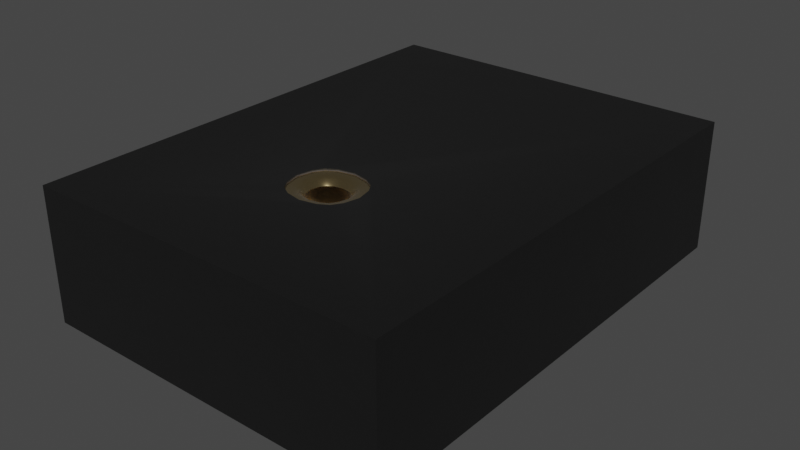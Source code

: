 # Source: MK_SPK0641HT4H-1.blend  (saved by Blender 3.2.14; exported with 4.5.12 LTS)
import bpy
from mathutils import Matrix  # noqa: F401  (used for matrix-valued properties, if any)

bpy.ops.wm.read_factory_settings(use_empty=True)
scene = bpy.context.scene
scene.name = 'Scene'

# ---- collections
col_collection = bpy.data.collections.new('Collection'); scene.collection.children.link(col_collection)

# ---- materials (node trees are filled in below, after node groups)
mat_metal_goldpins_1 = bpy.data.materials.new('metal_goldpins_1')
mat_metal_goldpins_1.alpha_threshold = 0.0
mat_metal_goldpins_1.use_transparent_shadow = False
mat_metal_goldpins_1.preview_render_type = 'CUBE'
mat_metal_goldpins_1.diffuse_color = (0.5, 0.4018, 0.08046, 1.0)
mat_metal_goldpins_1.specular_color = (0.01, 0.05, 0.01)
mat_metal_goldpins_1.roughness = 0.5
mat_plastic_chip_detailed = bpy.data.materials.new('plastic_chip_detailed')
mat_plastic_chip_detailed.use_transparent_shadow = False
mat_plastic_chip_detailed.preview_render_type = 'CUBE'

# ---- node groups
ng_auto_smooth = bpy.data.node_groups.new('Auto Smooth', 'GeometryNodeTree')
_s = ng_auto_smooth.interface.new_socket(name='Geometry', in_out='OUTPUT', socket_type='NodeSocketGeometry')
_s = ng_auto_smooth.interface.new_socket(name='Geometry', in_out='INPUT', socket_type='NodeSocketGeometry')
_s = ng_auto_smooth.interface.new_socket(name='Angle', in_out='INPUT', socket_type='NodeSocketFloat')
_s.subtype = 'ANGLE'
_s.min_value = 0.0
_s.max_value = 3.142
ng_auto_smooth.is_modifier = True
_N = ng_auto_smooth.nodes; _L = ng_auto_smooth.links
n0 = _N.new('NodeGroupOutput'); n0.name = 'Group Output'; n0.location = (480, -100)
n1 = _N.new('NodeGroupInput'); n1.name = 'Group Input'; n1.location = (-420, -300)
n2 = _N.new('NodeGroupInput'); n2.name = 'Group Input.001'; n2.location = (-60, -100)
n3 = _N.new('GeometryNodeSetShadeSmooth'); n3.name = 'Set Shade Smooth'; n3.location = (120, -100)
n3.domain = 'EDGE'
n4 = _N.new('GeometryNodeSetShadeSmooth'); n4.name = 'Set Shade Smooth.001'; n4.location = (300, -100)
n5 = _N.new('GeometryNodeInputMeshEdgeAngle'); n5.name = 'Edge Angle'; n5.location = (-420, -220)
n6 = _N.new('GeometryNodeInputEdgeSmooth'); n6.name = 'Is Edge Smooth'; n6.location = (-60, -160)
n7 = _N.new('GeometryNodeInputShadeSmooth'); n7.name = 'Is Face Smooth'; n7.location = (-240, -340)
n8 = _N.new('FunctionNodeBooleanMath'); n8.name = 'Boolean Math'; n8.location = (-60, -220)
n9 = _N.new('FunctionNodeCompare'); n9.name = 'Compare'; n9.location = (-240, -180)
n9.operation = 'LESS_EQUAL'
_L.new(n5.outputs[0], n9.inputs[0])
_L.new(n4.outputs[0], n0.inputs[0])
_L.new(n1.outputs[1], n9.inputs[1])
_L.new(n9.outputs[0], n8.inputs[0])
_L.new(n7.outputs[0], n8.inputs[1])
_L.new(n2.outputs[0], n3.inputs[0])
_L.new(n6.outputs[0], n3.inputs[1])
_L.new(n3.outputs[0], n4.inputs[0])
_L.new(n8.outputs[0], n3.inputs[2])
n0.is_active_output = True

# ---- material node trees
mat_metal_goldpins_1.use_nodes = True; mat_metal_goldpins_1.node_tree.nodes.clear()
_N = mat_metal_goldpins_1.node_tree.nodes; _L = mat_metal_goldpins_1.node_tree.links
n0 = _N.new('ShaderNodeOutputMaterial'); n0.name = 'Material Output'; n0.location = (398, 300)
n1 = _N.new('ShaderNodeBsdfPrincipled'); n1.name = 'Principled BSDF'; n1.location = (108, 300)
n1.distribution = 'GGX'
n1.subsurface_method = 'BURLEY'
n1.inputs[1].default_value = 1.0
n1.inputs[2].default_value = 0.1841
n1.inputs[3].default_value = 1.45
n1.inputs[8].default_value = 1.0
n1.inputs[10].default_value = 0.02727
n1.inputs[13].default_value = 0.475
n1.inputs[20].default_value = 0.2891
n1.inputs[24].default_value = 0.03545
n1.inputs[27].default_value = (0.0, 0.0, 0.0, 1.0)
n1.inputs[28].default_value = 1.0
n2 = _N.new('ShaderNodeMapping'); n2.name = 'Mapping'; n2.location = (-783, 233)
n2.vector_type = 'VECTOR'
n2.inputs[3].default_value = (29.8, 40.0, 1.0)
n3 = _N.new('ShaderNodeTexCoord'); n3.name = 'Texture Coordinate'; n3.location = (-1071, 295)
n4 = _N.new('ShaderNodeTexNoise'); n4.name = 'Noise Texture'; n4.location = (-553, 188)
n4.inputs[3].default_value = 13.2
n4.inputs[4].default_value = 0.8833
n4.inputs[8].default_value = 4.0
n5 = _N.new('ShaderNodeValToRGB'); n5.name = 'ColorRamp'; n5.location = (-286, 264)
while len(n5.color_ramp.elements) > 1: n5.color_ramp.elements.remove(n5.color_ramp.elements[-1])
n5.color_ramp.elements[0].position = 0.3295; n5.color_ramp.elements[0].color = (0.9756, 0.7616, 0.4151, 1.0)
_e = n5.color_ramp.elements.new(0.8); _e.color = (0.2997, 0.2211, 0.05513, 1.0)
n6 = _N.new('ShaderNodeMix'); n6.name = 'Mix'; n6.location = (-62, 180)
n6.data_type = 'RGBA'
n6.inputs[0].default_value = 0.02727
n6.inputs[7].default_value = (0.5518, 0.2626, 0.03915, 1.0)
_L.new(n1.outputs[0], n0.inputs[0])
_L.new(n2.outputs[0], n4.inputs[0])
_L.new(n3.outputs[0], n2.inputs[0])
_L.new(n4.outputs[0], n5.inputs[0])
_L.new(n5.outputs[0], n6.inputs[6])
_L.new(n6.outputs[2], n1.inputs[0])
n0.is_active_output = True
mat_plastic_chip_detailed.use_nodes = True; mat_plastic_chip_detailed.node_tree.nodes.clear()
_N = mat_plastic_chip_detailed.node_tree.nodes; _L = mat_plastic_chip_detailed.node_tree.links
n0 = _N.new('ShaderNodeTexVoronoi'); n0.name = 'Voronoi Texture'; n0.location = (-17912, 1250)
n1 = _N.new('ShaderNodeOutputMaterial'); n1.name = 'Material Output'; n1.location = (1872, 639)
n2 = _N.new('ShaderNodeNewGeometry'); n2.name = 'Geometry'; n2.location = (961, 1090)
n3 = _N.new('ShaderNodeValToRGB'); n3.name = 'ColorRamp.007'; n3.location = (1181, 773)
while len(n3.color_ramp.elements) > 1: n3.color_ramp.elements.remove(n3.color_ramp.elements[-1])
n3.color_ramp.elements[0].position = 0.3182; n3.color_ramp.elements[0].color = (0.5119, 0.5119, 0.5119, 1.0)
_e = n3.color_ramp.elements.new(0.75); _e.color = (1.0, 0.8921, 0.9277, 1.0)
n4 = _N.new('ShaderNodeTexCoord'); n4.name = 'Texture Coordinate.001'; n4.location = (351, 244)
n5 = _N.new('ShaderNodeBump'); n5.name = 'Bump.001'; n5.location = (1139, 402)
n5.inputs[0].default_value = 0.04
n5.inputs[1].default_value = 1.0
n5.inputs[2].default_value = 1.0
n6 = _N.new('ShaderNodeBsdfPrincipled'); n6.name = 'Principled BSDF'; n6.location = (1501, 615)
n6.distribution = 'GGX'
n6.subsurface_method = 'BURLEY'
n6.inputs[3].default_value = 1.45
n6.inputs[27].default_value = (0.0, 0.0, 0.0, 1.0)
n6.inputs[28].default_value = 1.0
n7 = _N.new('ShaderNodeValToRGB'); n7.name = 'ColorRamp.006'; n7.location = (1181, 1056)
while len(n7.color_ramp.elements) > 1: n7.color_ramp.elements.remove(n7.color_ramp.elements[-1])
n7.color_ramp.elements[0].position = 0.5023; n7.color_ramp.elements[0].color = (0.006974, 0.006974, 0.006974, 1.0)
_e = n7.color_ramp.elements.new(0.5523); _e.color = (0.06171, 0.05594, 0.05776, 1.0)
n8 = _N.new('ShaderNodeTexNoise'); n8.name = 'Noise Texture.002'; n8.location = (690, 352)
n8.inputs[3].default_value = 8.0
n9 = _N.new('ShaderNodeBump'); n9.name = 'Bump'; n9.location = (843, 652)
n9.inputs[0].default_value = 0.1
n9.inputs[1].default_value = 1.0
n9.inputs[2].default_value = 1.0
_L.new(n2.outputs[7], n7.inputs[0])
_L.new(n7.outputs[0], n6.inputs[0])
_L.new(n2.outputs[7], n3.inputs[0])
_L.new(n3.outputs[0], n6.inputs[2])
_L.new(n8.outputs[0], n5.inputs[3])
_L.new(n9.outputs[0], n5.inputs[4])
_L.new(n5.outputs[0], n6.inputs[5])
_L.new(n6.outputs[0], n1.inputs[0])
_L.new(n4.outputs[2], n8.inputs[0])
n1.is_active_output = True

# ---- world
world_world = bpy.data.worlds.new('World'); scene.world = world_world
world_world.use_nodes = True; world_world.node_tree.nodes.clear()
_N = world_world.node_tree.nodes; _L = world_world.node_tree.links
n0 = _N.new('ShaderNodeOutputWorld'); n0.name = 'World Output'; n0.location = (300, 300)
n1 = _N.new('ShaderNodeBackground'); n1.name = 'Background'; n1.location = (10, 300)
n1.inputs[0].default_value = (0.05088, 0.05088, 0.05088, 1.0)
_L.new(n1.outputs[0], n0.inputs[0])
n0.is_active_output = True
world_world.color = (0.05088, 0.05088, 0.05088)
world_world.use_sun_shadow = False
world_world.sun_shadow_jitter_overblur = 0.0

# ---- meshes
me_shape_9_indexedfaceset = bpy.data.meshes.new('SHAPE_9_IndexedFaceSet')
me_shape_9_indexedfaceset.from_pydata([(-0.2382, -0.435, 0.0), (-0.09646, -0.435, 0.0), (-0.5906, 0.7874, 0.03937), (0.5906, 0.7874, 0.03937), (0.08393, -0.2229, 0.4724), (0.08393, -0.3823, 0.4724), (-0.5906, -0.7874, 0.03937), (-0.08393, -0.3823, 0.4724), (-0.08393, -0.2229, 0.4724), (0.5906, -0.7874, 0.03937), (-0.09646, -0.09646, 0.0), (-0.2382, -0.09646, 0.0), (-0.2382, -0.09646, 0.03937), (-0.2382, -0.435, 0.03937), (-0.09646, -0.435, 0.03937), (-0.09646, -0.09646, 0.03937), (-0.2382, 0.435, 0.03937), (-0.09646, 0.09646, 0.0), (-0.2382, 0.09646, 0.03937), (-0.09646, 0.09646, 0.03937), (-0.2382, 0.435, 0.0), (-0.2382, 0.09646, 0.0), (-0.09646, 0.435, 0.0), (-0.09646, 0.435, 0.03937), (0.09646, 0.09646, 0.0), (0.2382, 0.435, 0.0), (0.09646, 0.09646, 0.03937), (0.09646, 0.435, 0.0), (0.2382, 0.435, 0.03937), (0.2382, 0.09646, 0.0), (0.09646, 0.435, 0.03937), (0.2382, 0.09646, 0.03937), (0.09646, -0.435, 0.03937), (0.09646, -0.09646, 0.0), (0.09646, -0.09646, 0.03937), (0.2382, -0.435, 0.0), (0.09646, -0.435, 0.0), (0.2382, -0.09646, 0.0), (0.2382, -0.09646, 0.03937), (0.2382, -0.435, 0.03937), (-0.2431, -0.7252, 0.03937), (0.2431, -0.7252, 0.0), (0.2431, -0.7252, 0.03937), (-0.2431, -0.6228, 0.03937), (0.2431, -0.6228, 0.03937), (-0.2431, -0.7252, 0.0), (-0.2431, -0.6228, 0.0), (0.2431, -0.6228, 0.0), (-0.5283, -0.44, 0.03937), (-0.5283, 0.44, 0.03937), (-0.426, -0.44, 0.03937), (-0.426, -0.44, 0.0), (-0.426, 0.44, 0.03937), (-0.5283, -0.44, 0.0), (-0.5283, 0.44, 0.0), (-0.426, 0.44, 0.0), (-0.2431, 0.7252, 0.0), (-0.2431, 0.6228, 0.03937), (0.2431, 0.6228, 0.03937), (-0.2431, 0.6228, 0.0), (0.2431, 0.6228, 0.0), (0.2431, 0.7252, 0.0), (-0.2431, 0.7252, 0.03937), (0.2431, 0.7252, 0.03937), (0.5283, 0.44, 0.0), (0.426, -0.44, 0.03937), (0.5283, -0.44, 0.03937), (0.426, 0.44, 0.0), (0.426, -0.44, 0.0), (0.5283, -0.44, 0.0), (0.426, 0.44, 0.03937), (0.5283, 0.44, 0.03937), (0.5906, 0.7874, 0.4724), (0.5906, -0.7874, 0.4724), (-0.5906, -0.7874, 0.4724), (-0.5906, 0.7874, 0.4724), (0.1037, -0.3519, 0.4724), (0.1149, -0.3026, 0.4724), (-0.1149, -0.3026, 0.4724), (3.598e-11, -0.1935, 0.4724), (3.598e-11, -0.4117, 0.4724), (-0.1037, -0.2533, 0.4724), (0.05187, -0.2041, 0.4724), (-0.05187, -0.4011, 0.4724), (0.1037, -0.2533, 0.4724), (-0.1037, -0.3519, 0.4724), (-0.05187, -0.2041, 0.4724), (0.05187, -0.4011, 0.4724), (0.08393, -0.2229, 0.4664), (0.08393, -0.3823, 0.4664), (-0.08393, -0.3823, 0.4664), (-0.08393, -0.2229, 0.4664), (0.1037, -0.3519, 0.4664), (0.1149, -0.3026, 0.4664), (-0.1149, -0.3026, 0.4664), (3.598e-11, -0.1935, 0.4664), (3.598e-11, -0.4117, 0.4664), (-0.1037, -0.2533, 0.4664), (0.05187, -0.2041, 0.4664), (-0.05187, -0.4011, 0.4664), (0.1037, -0.2533, 0.4664), (-0.1037, -0.3519, 0.4664), (-0.05187, -0.2041, 0.4664), (0.05187, -0.4011, 0.4664), (0.06569, -0.2402, 0.4653), (0.06569, -0.365, 0.4653), (-0.06569, -0.365, 0.4653), (-0.06569, -0.2402, 0.4653), (0.0812, -0.3411, 0.4653), (0.08992, -0.3026, 0.4653), (-0.08992, -0.3026, 0.4653), (-1.312e-10, -0.2172, 0.4653), (-1.312e-10, -0.388, 0.4653), (-0.0812, -0.264, 0.4653), (0.0406, -0.2255, 0.4653), (-0.0406, -0.3797, 0.4653), (0.0812, -0.264, 0.4653), (-0.0812, -0.3411, 0.4653), (-0.0406, -0.2255, 0.4653), (0.0406, -0.3797, 0.4653), (0.05609, -0.2493, 0.4585), (0.05609, -0.3559, 0.4585), (-0.05609, -0.3559, 0.4585), (-0.05609, -0.2493, 0.4585), (0.06933, -0.3355, 0.4585), (0.07678, -0.3026, 0.4585), (-0.07678, -0.3026, 0.4585), (-1.12e-10, -0.2297, 0.4585), (-1.12e-10, -0.3755, 0.4585), (-0.06933, -0.2697, 0.4585), (0.03467, -0.2368, 0.4585), (-0.03467, -0.3684, 0.4585), (0.06933, -0.2697, 0.4585), (-0.06933, -0.3355, 0.4585), (-0.03467, -0.2368, 0.4585), (0.03467, -0.3684, 0.4585), (0.04686, -0.2581, 0.4426), (0.04686, -0.3471, 0.4426), (-0.04686, -0.3471, 0.4426), (-0.04686, -0.2581, 0.4426), (0.05792, -0.3301, 0.4426), (0.06414, -0.3026, 0.4426), (-0.06414, -0.3026, 0.4426), (-1.365e-10, -0.2417, 0.4426), (-1.365e-10, -0.3635, 0.4426), (-0.05792, -0.2751, 0.4426), (0.02896, -0.2476, 0.4426), (-0.02896, -0.3576, 0.4426), (0.05792, -0.2751, 0.4426), (-0.05792, -0.3301, 0.4426), (-0.02896, -0.2476, 0.4426), (0.02896, -0.3576, 0.4426), (0.04686, -0.2581, 0.3719), (0.04686, -0.3471, 0.3719), (-0.04686, -0.3471, 0.3719), (-0.04686, -0.2581, 0.3719), (0.05792, -0.3301, 0.3719), (0.06414, -0.3026, 0.3719), (-0.06414, -0.3026, 0.3719), (-1.365e-10, -0.2417, 0.3719), (-1.365e-10, -0.3635, 0.3719), (-0.05792, -0.2751, 0.3719), (0.02896, -0.2476, 0.3719), (-0.02896, -0.3576, 0.3719), (0.05792, -0.2751, 0.3719), (-0.05792, -0.3301, 0.3719), (-0.02896, -0.2476, 0.3719), (0.02896, -0.3576, 0.3719), (0.04686, -0.2581, 0.3719), (0.04686, -0.3471, 0.3719), (-0.04686, -0.3471, 0.3719), (-0.04686, -0.2581, 0.3719), (0.05792, -0.3301, 0.3719), (0.06414, -0.3026, 0.3719), (-0.06414, -0.3026, 0.3719), (-1.365e-10, -0.2417, 0.3719), (-1.365e-10, -0.3635, 0.3719), (-0.05792, -0.2751, 0.3719), (0.02896, -0.2476, 0.3719), (-0.02896, -0.3576, 0.3719), (0.05792, -0.2751, 0.3719), (-0.05792, -0.3301, 0.3719), (-0.02896, -0.2476, 0.3719), (0.02896, -0.3576, 0.3719), (0.0, -0.3026, 0.3719)], [], [(14, 1, 0), (14, 0, 13), (3, 75, 2), (3, 72, 75), (9, 72, 3), (9, 73, 72), (6, 73, 9), (6, 74, 73), (2, 74, 6), (2, 75, 74), (2, 9, 3), (2, 6, 9), (13, 0, 11), (13, 11, 12), (14, 10, 1), (14, 15, 10), (15, 11, 10), (15, 12, 11), (10, 11, 0), (10, 0, 1), (15, 13, 12), (15, 14, 13), (18, 21, 20), (18, 20, 16), (19, 22, 17), (19, 23, 22), (19, 17, 21), (19, 21, 18), (23, 20, 22), (23, 16, 20), (22, 20, 21), (22, 21, 17), (23, 18, 16), (23, 19, 18), (26, 24, 27), (26, 27, 30), (31, 25, 29), (31, 28, 25), (31, 29, 24), (31, 24, 26), (28, 27, 25), (28, 30, 27), (25, 27, 24), (25, 24, 29), (28, 26, 30), (28, 31, 26), (32, 36, 33), (32, 33, 34), (39, 37, 35), (39, 38, 37), (39, 35, 36), (39, 36, 32), (38, 33, 37), (38, 34, 33), (37, 33, 36), (37, 36, 35), (38, 32, 34), (38, 39, 32), (40, 45, 46), (40, 46, 43), (42, 47, 41), (42, 44, 47), (42, 41, 45), (42, 45, 40), (44, 46, 47), (44, 43, 46), (47, 46, 45), (47, 45, 41), (44, 40, 43), (44, 42, 40), (48, 53, 54), (48, 54, 49), (50, 55, 51), (50, 52, 55), (50, 51, 53), (50, 53, 48), (52, 54, 55), (52, 49, 54), (55, 54, 53), (55, 53, 51), (52, 48, 49), (52, 50, 48), (57, 59, 56), (57, 56, 62), (58, 61, 60), (58, 63, 61), (58, 60, 59), (58, 59, 57), (63, 56, 61), (63, 62, 56), (61, 56, 59), (61, 59, 60), (63, 57, 62), (63, 58, 57), (65, 68, 67), (65, 67, 70), (66, 64, 69), (66, 71, 64), (66, 69, 68), (66, 68, 65), (71, 67, 64), (71, 70, 67), (64, 67, 68), (64, 68, 69), (71, 65, 70), (71, 66, 65), (5, 76, 77, 84, 4, 72, 73), (8, 81, 78, 85, 7, 74, 75), (4, 82, 79, 86, 8, 75, 72), (7, 83, 80, 87, 5, 73, 74), (8, 86, 102, 91), (81, 8, 91, 97), (80, 83, 99, 96), (84, 77, 93, 100), (82, 4, 88, 98), (79, 82, 98, 95), (85, 78, 94, 101), (83, 7, 90, 99), (77, 76, 92, 93), (86, 79, 95, 102), (87, 80, 96, 103), (78, 81, 97, 94), (5, 87, 103, 89), (7, 85, 101, 90), (76, 5, 89, 92), (4, 84, 100, 88), (90, 101, 117, 106), (99, 90, 106, 115), (88, 100, 116, 104), (91, 102, 118, 107), (96, 99, 115, 112), (100, 93, 109, 116), (95, 98, 114, 111), (101, 94, 110, 117), (89, 103, 119, 105), (93, 92, 108, 109), (102, 95, 111, 118), (92, 89, 105, 108), (103, 96, 112, 119), (97, 91, 107, 113), (94, 97, 113, 110), (98, 88, 104, 114), (119, 112, 128, 135), (113, 107, 123, 129), (110, 113, 129, 126), (114, 104, 120, 130), (106, 117, 133, 122), (115, 106, 122, 131), (104, 116, 132, 120), (107, 118, 134, 123), (112, 115, 131, 128), (116, 109, 125, 132), (111, 114, 130, 127), (117, 110, 126, 133), (105, 119, 135, 121), (109, 108, 124, 125), (118, 111, 127, 134), (108, 105, 121, 124), (127, 130, 146, 143), (133, 126, 142, 149), (121, 135, 151, 137), (125, 124, 140, 141), (134, 127, 143, 150), (124, 121, 137, 140), (135, 128, 144, 151), (129, 123, 139, 145), (126, 129, 145, 142), (130, 120, 136, 146), (122, 133, 149, 138), (131, 122, 138, 147), (120, 132, 148, 136), (123, 134, 150, 139), (128, 131, 147, 144), (132, 125, 141, 148), (147, 138, 154, 163), (136, 148, 164, 152), (139, 150, 166, 155), (144, 147, 163, 160), (148, 141, 157, 164), (143, 146, 162, 159), (149, 142, 158, 165), (137, 151, 167, 153), (141, 140, 156, 157), (150, 143, 159, 166), (140, 137, 153, 156), (151, 144, 160, 167), (145, 139, 155, 161), (142, 145, 161, 158), (146, 136, 152, 162), (138, 149, 165, 154), (167, 160, 176, 183), (161, 155, 171, 177), (158, 161, 177, 174), (162, 152, 168, 178), (154, 165, 181, 170), (163, 154, 170, 179), (152, 164, 180, 168), (155, 166, 182, 171), (160, 163, 179, 176), (164, 157, 173, 180), (159, 162, 178, 175), (165, 158, 174, 181), (153, 167, 183, 169), (157, 156, 172, 173), (166, 159, 175, 182), (156, 153, 169, 172), (175, 178, 184), (181, 174, 184), (169, 183, 184), (173, 172, 184), (182, 175, 184), (172, 169, 184), (183, 176, 184), (177, 171, 184), (174, 177, 184), (178, 168, 184), (170, 181, 184), (179, 170, 184), (168, 180, 184), (171, 182, 184), (176, 179, 184), (180, 173, 184)])
me_shape_9_indexedfaceset.polygons.foreach_set('use_smooth', [True] * 222)
me_shape_9_indexedfaceset.polygons.foreach_set('material_index', [0, 0, 1, 1, 1, 1, 1, 1, 1, 1, 1, 1, 0, 0, 0, 0, 0, 0, 0, 0, 0, 0, 0, 0, 0, 0, 0, 0, 0, 0, 0, 0, 0, 0, 0, 0, 0, 0, 0, 0, 0, 0, 0, 0, 0, 0, 0, 0, 0, 0, 0, 0, 0, 0, 0, 0, 0, 0, 0, 0, 0, 0, 0, 0, 0, 0, 0, 0, 0, 0, 0, 0, 0, 0, 0, 0, 0, 0, 0, 0, 0, 0, 0, 0, 0, 0, 0, 0, 0, 0, 0, 0, 0, 0, 0, 0, 0, 0, 0, 0, 0, 0, 0, 0, 0, 0, 1, 1, 1, 1, 1, 1, 1, 1, 1, 1, 1, 1, 1, 1, 1, 1, 1, 1, 1, 1, 0, 0, 0, 0, 0, 0, 0, 0, 0, 0, 0, 0, 0, 0, 0, 0, 0, 0, 0, 0, 0, 0, 0, 0, 0, 0, 0, 0, 0, 0, 0, 0, 0, 0, 0, 0, 0, 0, 0, 0, 0, 0, 0, 0, 0, 0, 0, 0, 0, 0, 0, 0, 0, 0, 0, 0, 0, 0, 0, 0, 0, 0, 0, 0, 1, 1, 1, 1, 1, 1, 1, 1, 1, 1, 1, 1, 1, 1, 1, 1, 1, 1, 1, 1, 1, 1, 1, 1, 1, 1, 1, 1, 1, 1, 1, 1])
_uv = me_shape_9_indexedfaceset.uv_layers.new(name='UVMap')
_uv.uv.foreach_set('vector', [0.4387, 0.4958, 0.4387, 0.4708, 0.3487, 0.4708, 0.4387, 0.4958, 0.3487, 0.4708, 0.3487, 0.4958, 0.875, 0.3429, 0.125, 0.6179, 0.125, 0.3429, 0.875, 0.3429, 0.875, 0.6179, 0.125, 0.6179, 0.03921, 0.3429, 1.039, 0.6179, 1.039, 0.3429, 0.03921, 0.3429, 0.03921, 0.6179, 1.039, 0.6179, 0.125, 0.3429, 0.875, 0.6179, 0.875, 0.3429, 0.125, 0.3429, 0.125, 0.6179, 0.875, 0.6179, 1.039, 0.3429, 0.03921, 0.6179, 0.03921, 0.3429, 1.039, 0.3429, 1.039, 0.6179, 0.03921, 0.6179, 0.125, 1.039, 0.875, 0.03921, 0.875, 1.039, 0.125, 1.039, 0.125, 0.03921, 0.875, 0.03921, 0.2237, 0.4958, 0.2237, 0.4708, 0.4387, 0.4708, 0.2237, 0.4958, 0.4387, 0.4708, 0.4387, 0.4958, 0.2237, 0.4958, 0.4387, 0.4708, 0.2237, 0.4708, 0.2237, 0.4958, 0.4387, 0.4958, 0.4387, 0.4708, 0.4387, 0.4958, 0.3487, 0.4708, 0.4387, 0.4708, 0.4387, 0.4958, 0.3487, 0.4958, 0.3487, 0.4708, 0.4387, 0.4387, 0.3487, 0.4387, 0.3487, 0.2237, 0.4387, 0.4387, 0.3487, 0.2237, 0.4387, 0.2237, 0.4387, 0.4387, 0.3487, 0.2237, 0.3487, 0.4387, 0.4387, 0.4387, 0.4387, 0.2237, 0.3487, 0.2237, 0.5612, 0.4958, 0.5612, 0.4708, 0.7763, 0.4708, 0.5612, 0.4958, 0.7763, 0.4708, 0.7763, 0.4958, 0.5612, 0.4958, 0.7763, 0.4708, 0.5612, 0.4708, 0.5612, 0.4958, 0.7763, 0.4958, 0.7763, 0.4708, 0.4387, 0.4958, 0.4387, 0.4708, 0.3487, 0.4708, 0.4387, 0.4958, 0.3487, 0.4708, 0.3487, 0.4958, 0.4387, 0.4958, 0.3487, 0.4708, 0.4387, 0.4708, 0.4387, 0.4958, 0.3487, 0.4958, 0.3487, 0.4708, 0.4387, 0.7763, 0.3487, 0.7763, 0.3487, 0.5612, 0.4387, 0.7763, 0.3487, 0.5612, 0.4387, 0.5612, 0.4387, 0.7763, 0.3487, 0.5612, 0.3487, 0.7763, 0.4387, 0.7763, 0.4387, 0.5612, 0.3487, 0.5612, 0.5612, 0.4958, 0.5612, 0.4708, 0.7763, 0.4708, 0.5612, 0.4958, 0.7763, 0.4708, 0.7763, 0.4958, 0.5612, 0.4958, 0.7763, 0.4708, 0.5612, 0.4708, 0.5612, 0.4958, 0.7763, 0.4958, 0.7763, 0.4708, 0.6513, 0.4958, 0.6513, 0.4708, 0.5612, 0.4708, 0.6513, 0.4958, 0.5612, 0.4708, 0.5612, 0.4958, 0.6513, 0.4958, 0.5612, 0.4708, 0.6513, 0.4708, 0.6513, 0.4958, 0.5612, 0.4958, 0.5612, 0.4708, 0.6513, 0.7763, 0.5612, 0.7763, 0.5612, 0.5612, 0.6513, 0.7763, 0.5612, 0.5612, 0.6513, 0.5612, 0.6513, 0.7763, 0.5612, 0.5612, 0.5612, 0.7763, 0.6513, 0.7763, 0.6513, 0.5612, 0.5612, 0.5612, 0.2237, 0.4958, 0.2237, 0.4708, 0.4387, 0.4708, 0.2237, 0.4958, 0.4387, 0.4708, 0.4387, 0.4958, 0.2237, 0.4958, 0.4387, 0.4708, 0.2237, 0.4708, 0.2237, 0.4958, 0.4387, 0.4958, 0.4387, 0.4708, 0.6513, 0.4958, 0.6513, 0.4708, 0.5612, 0.4708, 0.6513, 0.4958, 0.5612, 0.4708, 0.5612, 0.4958, 0.6513, 0.4958, 0.5612, 0.4708, 0.6513, 0.4708, 0.6513, 0.4958, 0.5612, 0.4958, 0.5612, 0.4708, 0.6513, 0.4387, 0.5612, 0.4387, 0.5612, 0.2237, 0.6513, 0.4387, 0.5612, 0.2237, 0.6513, 0.2237, 0.6513, 0.4387, 0.5612, 0.2237, 0.5612, 0.4387, 0.6513, 0.4387, 0.6513, 0.2237, 0.5612, 0.2237, 0.0395, 0.4958, 0.0395, 0.4708, 0.1045, 0.4708, 0.0395, 0.4958, 0.1045, 0.4708, 0.1045, 0.4958, 0.0395, 0.4958, 0.1045, 0.4708, 0.0395, 0.4708, 0.0395, 0.4958, 0.1045, 0.4958, 0.1045, 0.4708, 0.6544, 0.4958, 0.6544, 0.4708, 0.3456, 0.4708, 0.6544, 0.4958, 0.3456, 0.4708, 0.3456, 0.4958, 0.6544, 0.4958, 0.3456, 0.4708, 0.6544, 0.4708, 0.6544, 0.4958, 0.3456, 0.4958, 0.3456, 0.4708, 0.6544, 0.1045, 0.3456, 0.1045, 0.3456, 0.0395, 0.6544, 0.1045, 0.3456, 0.0395, 0.6544, 0.0395, 0.6544, 0.1045, 0.3456, 0.0395, 0.3456, 0.1045, 0.6544, 0.1045, 0.6544, 0.0395, 0.3456, 0.0395, 0.2206, 0.4958, 0.2206, 0.4708, 0.7794, 0.4708, 0.2206, 0.4958, 0.7794, 0.4708, 0.7794, 0.4958, 0.2206, 0.4958, 0.7794, 0.4708, 0.2206, 0.4708, 0.2206, 0.4958, 0.7794, 0.4958, 0.7794, 0.4708, 0.2295, 0.4958, 0.2295, 0.4708, 0.1645, 0.4708, 0.2295, 0.4958, 0.1645, 0.4708, 0.1645, 0.4958, 0.2295, 0.4958, 0.1645, 0.4708, 0.2295, 0.4708, 0.2295, 0.4958, 0.1645, 0.4958, 0.1645, 0.4708, 0.2295, 0.7794, 0.1645, 0.7794, 0.1645, 0.2206, 0.2295, 0.7794, 0.1645, 0.2206, 0.2295, 0.2206, 0.2295, 0.7794, 0.1645, 0.2206, 0.1645, 0.7794, 0.2295, 0.7794, 0.2295, 0.2206, 0.1645, 0.2206, 0.8955, 0.4958, 0.8955, 0.4708, 0.9605, 0.4708, 0.8955, 0.4958, 0.9605, 0.4708, 0.9605, 0.4958, 0.8955, 0.4958, 0.9605, 0.4708, 0.8955, 0.4708, 0.8955, 0.4958, 0.9605, 0.4958, 0.9605, 0.4708, 0.6544, 0.4958, 0.6544, 0.4708, 0.3456, 0.4708, 0.6544, 0.4958, 0.3456, 0.4708, 0.3456, 0.4958, 0.6544, 0.4958, 0.3456, 0.4708, 0.6544, 0.4708, 0.6544, 0.4958, 0.3456, 0.4958, 0.3456, 0.4708, 0.6544, 0.9605, 0.3456, 0.9605, 0.3456, 0.8955, 0.6544, 0.9605, 0.3456, 0.8955, 0.6544, 0.8955, 0.6544, 0.9605, 0.3456, 0.8955, 0.3456, 0.9605, 0.6544, 0.9605, 0.6544, 0.8955, 0.3456, 0.8955, 0.2206, 0.4958, 0.2206, 0.4708, 0.7794, 0.4708, 0.2206, 0.4958, 0.7794, 0.4708, 0.7794, 0.4958, 0.2206, 0.4958, 0.7794, 0.4708, 0.2206, 0.4708, 0.2206, 0.4958, 0.7794, 0.4958, 0.7794, 0.4708, 0.8355, 0.4958, 0.8355, 0.4708, 0.7705, 0.4708, 0.8355, 0.4958, 0.7705, 0.4708, 0.7705, 0.4958, 0.8355, 0.4958, 0.7705, 0.4708, 0.8355, 0.4708, 0.8355, 0.4958, 0.7705, 0.4958, 0.7705, 0.4708, 0.8355, 0.7794, 0.7705, 0.7794, 0.7705, 0.2206, 0.8355, 0.7794, 0.7705, 0.2206, 0.8355, 0.2206, 0.8355, 0.7794, 0.7705, 0.2206, 0.7705, 0.7794, 0.8355, 0.7794, 0.8355, 0.2206, 0.7705, 0.2206, 0.5533, 0.2965, 0.5659, 0.3158, 0.5729, 0.3471, 0.5659, 0.3783, 0.5533, 0.3977, 0.875, 1.039, 0.875, 0.03921, 0.4467, 0.3977, 0.4341, 0.3783, 0.4271, 0.3471, 0.4341, 0.3158, 0.4467, 0.2965, 0.125, 0.03921, 0.125, 1.039, 0.5533, 0.3977, 0.5329, 0.4096, 0.5, 0.4163, 0.4671, 0.4096, 0.4467, 0.3977, 0.125, 1.039, 0.875, 1.039, 0.4467, 0.2965, 0.4671, 0.2845, 0.5, 0.2778, 0.5329, 0.2845, 0.5533, 0.2965, 0.875, 0.03921, 0.125, 0.03921, 0.4467, 0.3977, 0.4671, 0.4096, 0.4671, 0.4096, 0.4467, 0.3977, 0.4341, 0.3783, 0.4467, 0.3977, 0.4467, 0.3977, 0.4341, 0.3783, 0.5, 0.2778, 0.4671, 0.2845, 0.4671, 0.2845, 0.5, 0.2778, 0.5659, 0.3783, 0.5729, 0.3471, 0.5729, 0.3471, 0.5659, 0.3783, 0.5329, 0.4096, 0.5533, 0.3977, 0.5533, 0.3977, 0.5329, 0.4096, 0.5, 0.4163, 0.5329, 0.4096, 0.5329, 0.4096, 0.5, 0.4163, 0.4341, 0.3158, 0.4271, 0.3471, 0.4271, 0.3471, 0.4341, 0.3158, 0.4671, 0.2845, 0.4467, 0.2965, 0.4467, 0.2965, 0.4671, 0.2845, 0.5729, 0.3471, 0.5659, 0.3158, 0.5659, 0.3158, 0.5729, 0.3471, 0.4671, 0.4096, 0.5, 0.4163, 0.5, 0.4163, 0.4671, 0.4096, 0.5329, 0.2845, 0.5, 0.2778, 0.5, 0.2778, 0.5329, 0.2845, 0.4271, 0.3471, 0.4341, 0.3783, 0.4341, 0.3783, 0.4271, 0.3471, 0.5533, 0.2965, 0.5329, 0.2845, 0.5329, 0.2845, 0.5533, 0.2965, 0.4467, 0.2965, 0.4341, 0.3158, 0.4341, 0.3158, 0.4467, 0.2965, 0.5659, 0.3158, 0.5533, 0.2965, 0.5533, 0.2965, 0.5659, 0.3158, 0.5533, 0.3977, 0.5659, 0.3783, 0.5659, 0.3783, 0.5533, 0.3977, 0.4467, 0.2965, 0.4341, 0.3158, 0.4341, 0.3158, 0.4467, 0.2965, 0.4671, 0.2845, 0.4467, 0.2965, 0.4467, 0.2965, 0.4671, 0.2845, 0.5533, 0.3977, 0.5659, 0.3783, 0.5659, 0.3783, 0.5533, 0.3977, 0.4467, 0.3977, 0.4671, 0.4096, 0.4671, 0.4096, 0.4467, 0.3977, 0.5, 0.2778, 0.4671, 0.2845, 0.4671, 0.2845, 0.5, 0.2778, 0.5659, 0.3783, 0.5729, 0.3471, 0.5729, 0.3471, 0.5659, 0.3783, 0.5, 0.4163, 0.5329, 0.4096, 0.5329, 0.4096, 0.5, 0.4163, 0.4341, 0.3158, 0.4271, 0.3471, 0.4271, 0.3471, 0.4341, 0.3158, 0.5533, 0.2965, 0.5329, 0.2845, 0.5329, 0.2845, 0.5533, 0.2965, 0.5729, 0.3471, 0.5659, 0.3158, 0.5659, 0.3158, 0.5729, 0.3471, 0.4671, 0.4096, 0.5, 0.4163, 0.5, 0.4163, 0.4671, 0.4096, 0.5659, 0.3158, 0.5533, 0.2965, 0.5533, 0.2965, 0.5659, 0.3158, 0.5329, 0.2845, 0.5, 0.2778, 0.5, 0.2778, 0.5329, 0.2845, 0.4341, 0.3783, 0.4467, 0.3977, 0.4467, 0.3977, 0.4341, 0.3783, 0.4271, 0.3471, 0.4341, 0.3783, 0.4341, 0.3783, 0.4271, 0.3471, 0.5329, 0.4096, 0.5533, 0.3977, 0.5533, 0.3977, 0.5329, 0.4096, 0.5329, 0.2845, 0.5, 0.2778, 0.5, 0.2778, 0.5329, 0.2845, 0.4341, 0.3783, 0.4467, 0.3977, 0.4467, 0.3977, 0.4341, 0.3783, 0.4271, 0.3471, 0.4341, 0.3783, 0.4341, 0.3783, 0.4271, 0.3471, 0.5329, 0.4096, 0.5533, 0.3977, 0.5533, 0.3977, 0.5329, 0.4096, 0.4467, 0.2965, 0.4341, 0.3158, 0.4341, 0.3158, 0.4467, 0.2965, 0.4671, 0.2845, 0.4467, 0.2965, 0.4467, 0.2965, 0.4671, 0.2845, 0.5533, 0.3977, 0.5659, 0.3783, 0.5659, 0.3783, 0.5533, 0.3977, 0.4467, 0.3977, 0.4671, 0.4096, 0.4671, 0.4096, 0.4467, 0.3977, 0.5, 0.2778, 0.4671, 0.2845, 0.4671, 0.2845, 0.5, 0.2778, 0.5659, 0.3783, 0.5729, 0.3471, 0.5729, 0.3471, 0.5659, 0.3783, 0.5, 0.4163, 0.5329, 0.4096, 0.5329, 0.4096, 0.5, 0.4163, 0.4341, 0.3158, 0.4271, 0.3471, 0.4271, 0.3471, 0.4341, 0.3158, 0.5533, 0.2965, 0.5329, 0.2845, 0.5329, 0.2845, 0.5533, 0.2965, 0.5729, 0.3471, 0.5659, 0.3158, 0.5659, 0.3158, 0.5729, 0.3471, 0.4671, 0.4096, 0.5, 0.4163, 0.5, 0.4163, 0.4671, 0.4096, 0.5659, 0.3158, 0.5533, 0.2965, 0.5533, 0.2965, 0.5659, 0.3158, 0.5, 0.4163, 0.5329, 0.4096, 0.5329, 0.4096, 0.5, 0.4163, 0.4341, 0.3158, 0.4271, 0.3471, 0.4271, 0.3471, 0.4341, 0.3158, 0.5533, 0.2965, 0.5329, 0.2845, 0.5329, 0.2845, 0.5533, 0.2965, 0.5729, 0.3471, 0.5659, 0.3158, 0.5659, 0.3158, 0.5729, 0.3471, 0.4671, 0.4096, 0.5, 0.4163, 0.5, 0.4163, 0.4671, 0.4096, 0.5659, 0.3158, 0.5533, 0.2965, 0.5533, 0.2965, 0.5659, 0.3158, 0.5329, 0.2845, 0.5, 0.2778, 0.5, 0.2778, 0.5329, 0.2845, 0.4341, 0.3783, 0.4467, 0.3977, 0.4467, 0.3977, 0.4341, 0.3783, 0.4271, 0.3471, 0.4341, 0.3783, 0.4341, 0.3783, 0.4271, 0.3471, 0.5329, 0.4096, 0.5533, 0.3977, 0.5533, 0.3977, 0.5329, 0.4096, 0.4467, 0.2965, 0.4341, 0.3158, 0.4341, 0.3158, 0.4467, 0.2965, 0.4671, 0.2845, 0.4467, 0.2965, 0.4467, 0.2965, 0.4671, 0.2845, 0.5533, 0.3977, 0.5659, 0.3783, 0.5659, 0.3783, 0.5533, 0.3977, 0.4467, 0.3977, 0.4671, 0.4096, 0.4671, 0.4096, 0.4467, 0.3977, 0.5, 0.2778, 0.4671, 0.2845, 0.4671, 0.2845, 0.5, 0.2778, 0.5659, 0.3783, 0.5729, 0.3471, 0.5729, 0.3471, 0.5659, 0.3783, 0.4671, 0.2845, 0.4467, 0.2965, 0.4467, 0.2965, 0.4671, 0.2845, 0.5533, 0.3977, 0.5659, 0.3783, 0.5659, 0.3783, 0.5533, 0.3977, 0.4467, 0.3977, 0.4671, 0.4096, 0.4671, 0.4096, 0.4467, 0.3977, 0.5, 0.2778, 0.4671, 0.2845, 0.4671, 0.2845, 0.5, 0.2778, 0.5659, 0.3783, 0.5729, 0.3471, 0.5729, 0.3471, 0.5659, 0.3783, 0.5, 0.4163, 0.5329, 0.4096, 0.5329, 0.4096, 0.5, 0.4163, 0.4341, 0.3158, 0.4271, 0.3471, 0.4271, 0.3471, 0.4341, 0.3158, 0.5533, 0.2965, 0.5329, 0.2845, 0.5329, 0.2845, 0.5533, 0.2965, 0.5729, 0.3471, 0.5659, 0.3158, 0.5659, 0.3158, 0.5729, 0.3471, 0.4671, 0.4096, 0.5, 0.4163, 0.5, 0.4163, 0.4671, 0.4096, 0.5659, 0.3158, 0.5533, 0.2965, 0.5533, 0.2965, 0.5659, 0.3158, 0.5329, 0.2845, 0.5, 0.2778, 0.5, 0.2778, 0.5329, 0.2845, 0.4341, 0.3783, 0.4467, 0.3977, 0.4467, 0.3977, 0.4341, 0.3783, 0.4271, 0.3471, 0.4341, 0.3783, 0.4341, 0.3783, 0.4271, 0.3471, 0.5329, 0.4096, 0.5533, 0.3977, 0.5533, 0.3977, 0.5329, 0.4096, 0.4467, 0.2965, 0.4341, 0.3158, 0.4341, 0.3158, 0.4467, 0.2965, 0.5329, 0.2845, 0.5, 0.2778, 0.5, 0.2778, 0.5329, 0.2845, 0.4341, 0.3783, 0.4467, 0.3977, 0.4467, 0.3977, 0.4341, 0.3783, 0.4271, 0.3471, 0.4341, 0.3783, 0.4341, 0.3783, 0.4271, 0.3471, 0.5329, 0.4096, 0.5533, 0.3977, 0.5533, 0.3977, 0.5329, 0.4096, 0.4467, 0.2965, 0.4341, 0.3158, 0.4341, 0.3158, 0.4467, 0.2965, 0.4671, 0.2845, 0.4467, 0.2965, 0.4467, 0.2965, 0.4671, 0.2845, 0.5533, 0.3977, 0.5659, 0.3783, 0.5659, 0.3783, 0.5533, 0.3977, 0.4467, 0.3977, 0.4671, 0.4096, 0.4671, 0.4096, 0.4467, 0.3977, 0.5, 0.2778, 0.4671, 0.2845, 0.4671, 0.2845, 0.5, 0.2778, 0.5659, 0.3783, 0.5729, 0.3471, 0.5729, 0.3471, 0.5659, 0.3783, 0.5, 0.4163, 0.5329, 0.4096, 0.5329, 0.4096, 0.5, 0.4163, 0.4341, 0.3158, 0.4271, 0.3471, 0.4271, 0.3471, 0.4341, 0.3158, 0.5533, 0.2965, 0.5329, 0.2845, 0.5329, 0.2845, 0.5533, 0.2965, 0.5729, 0.3471, 0.5659, 0.3158, 0.5659, 0.3158, 0.5729, 0.3471, 0.4671, 0.4096, 0.5, 0.4163, 0.5, 0.4163, 0.4671, 0.4096, 0.5659, 0.3158, 0.5533, 0.2965, 0.5533, 0.2965, 0.5659, 0.3158, 0.5, 0.4163, 0.5329, 0.4096, 0.5, 0.4163, 0.4341, 0.3158, 0.4271, 0.3471, 0.4341, 0.3158, 0.5533, 0.2965, 0.5329, 0.2845, 0.5533, 0.2965, 0.5729, 0.3471, 0.5659, 0.3158, 0.5729, 0.3471, 0.4671, 0.4096, 0.5, 0.4163, 0.4671, 0.4096, 0.5659, 0.3158, 0.5533, 0.2965, 0.5659, 0.3158, 0.5329, 0.2845, 0.5, 0.2778, 0.5329, 0.2845, 0.4341, 0.3783, 0.4467, 0.3977, 0.4341, 0.3783, 0.4271, 0.3471, 0.4341, 0.3783, 0.4271, 0.3471, 0.5329, 0.4096, 0.5533, 0.3977, 0.5329, 0.4096, 0.4467, 0.2965, 0.4341, 0.3158, 0.4467, 0.2965, 0.4671, 0.2845, 0.4467, 0.2965, 0.4671, 0.2845, 0.5533, 0.3977, 0.5659, 0.3783, 0.5533, 0.3977, 0.4467, 0.3977, 0.4671, 0.4096, 0.4467, 0.3977, 0.5, 0.2778, 0.4671, 0.2845, 0.5, 0.2778, 0.5659, 0.3783, 0.5729, 0.3471, 0.5659, 0.3783])
me_shape_9_indexedfaceset.materials.append(mat_metal_goldpins_1)
me_shape_9_indexedfaceset.materials.append(mat_plastic_chip_detailed)
me_shape_9_indexedfaceset.update()

# ---- objects
ob_shape_9_indexedfaceset = bpy.data.objects.new('SHAPE_9_IndexedFaceSet', me_shape_9_indexedfaceset)

# ---- transforms, parenting, visibility, modifiers, constraints
ob_shape_9_indexedfaceset.location = (0.0, 0.0, 0.0)
ob_shape_9_indexedfaceset.scale = (2.54, 2.54, 2.54)
_m = ob_shape_9_indexedfaceset.modifiers.new('Auto Smooth', 'NODES')
_m.node_group = ng_auto_smooth
_gi = [s.identifier for s in ng_auto_smooth.interface.items_tree if s.item_type == 'SOCKET' and s.in_out == 'INPUT']
_m[_gi[1]] = 0.5236  # Angle

# ---- collection membership
col_collection.objects.link(ob_shape_9_indexedfaceset)

# ---- scene / render settings (as saved in the file)
scene.frame_start = 1; scene.frame_end = 250; scene.frame_set(1)
scene.render.engine = 'BLENDER_EEVEE_NEXT'
scene.cycles.sampling_pattern = 'TABULATED_SOBOL'
scene.cycles.use_light_tree = False
scene.view_settings.view_transform = 'Filmic'
bpy.context.view_layer.update()

# ---- added for rendering (the .blend has no active camera and no usable light): camera, sun
cam_auto = bpy.data.cameras.new('AutoCamera')
cam_auto.lens = 50.0
cam_auto.sensor_width = 36.0
cam_auto.clip_end = 1000.0
ob_auto_camera = bpy.data.objects.new('AutoCamera', cam_auto)
scene.collection.objects.link(ob_auto_camera)
ob_auto_camera.location = (4.75749, -5.70899, 4.40599)
ob_auto_camera.rotation_euler = (1.09748, -7.21219e-08, 0.694738)
scene.camera = ob_auto_camera
light_auto_sun = bpy.data.lights.new('AutoSun', 'SUN')
light_auto_sun.energy = 3.0
light_auto_sun.angle = 0.0523599
ob_auto_sun = bpy.data.objects.new('AutoSun', light_auto_sun)
scene.collection.objects.link(ob_auto_sun)
ob_auto_sun.rotation_euler = (0.872665, 0.174533, 0.523599)
bpy.context.view_layer.update()
